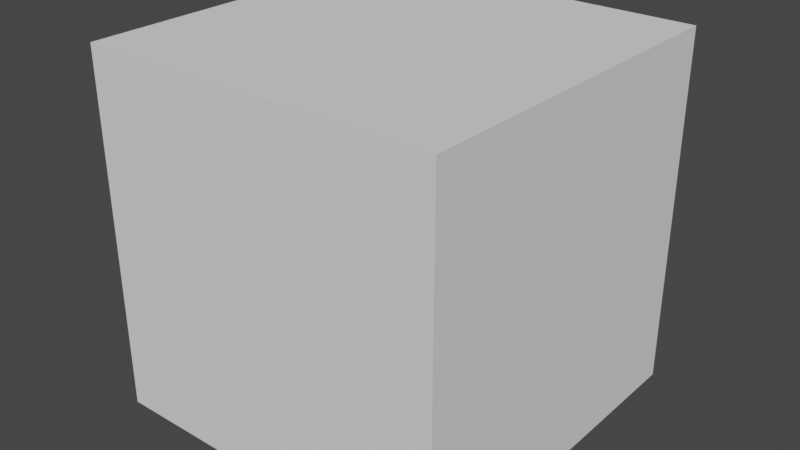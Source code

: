 # Source: level1.blend  (saved by Blender 3.1.7; exported with 4.5.12 LTS)
import bpy
from mathutils import Matrix  # noqa: F401  (used for matrix-valued properties, if any)

bpy.ops.wm.read_factory_settings(use_empty=True)
scene = bpy.context.scene
scene.name = 'Scene'

# ---- collections
col_collection = bpy.data.collections.new('Collection'); scene.collection.children.link(col_collection)

# ---- world
world_world = bpy.data.worlds.new('World'); scene.world = world_world
world_world.use_nodes = True; world_world.node_tree.nodes.clear()
_N = world_world.node_tree.nodes; _L = world_world.node_tree.links
n0 = _N.new('ShaderNodeOutputWorld'); n0.name = 'World Output'; n0.location = (300, 300)
n1 = _N.new('ShaderNodeBackground'); n1.name = 'Background'; n1.location = (10, 300)
n1.inputs[0].default_value = (0.05088, 0.05088, 0.05088, 1.0)
_L.new(n1.outputs[0], n0.inputs[0])
n0.is_active_output = True
world_world.color = (0.05088, 0.05088, 0.05088)
world_world.use_sun_shadow = False
world_world.sun_shadow_jitter_overblur = 0.0

# ---- meshes
me_cube_003 = bpy.data.meshes.new('Cube.003')
me_cube_003.from_pydata([(-1.0, -1.0, -1.0), (-1.0, -1.0, 1.0), (-1.0, 1.0, -1.0), (-1.0, 1.0, 1.0), (1.0, -1.0, -1.0), (1.0, -1.0, 1.0), (1.0, 1.0, -1.0), (1.0, 1.0, 1.0)], [], [(0, 1, 3, 2), (2, 3, 7, 6), (6, 7, 5, 4), (4, 5, 1, 0), (2, 6, 4, 0), (7, 3, 1, 5)])
_uv = me_cube_003.uv_layers.new(name='UVMap')
_uv.uv.foreach_set('vector', [0.375, 0.0, 0.625, 0.0, 0.625, 0.25, 0.375, 0.25, 0.375, 0.25, 0.625, 0.25, 0.625, 0.5, 0.375, 0.5, 0.375, 0.5, 0.625, 0.5, 0.625, 0.75, 0.375, 0.75, 0.375, 0.75, 0.625, 0.75, 0.625, 1.0, 0.375, 1.0, 0.125, 0.5, 0.375, 0.5, 0.375, 0.75, 0.125, 0.75, 0.625, 0.5, 0.875, 0.5, 0.875, 0.75, 0.625, 0.75])
me_cube_003.use_remesh_fix_poles = True
me_cube_003.use_remesh_preserve_attributes = False
me_cube_003.update()

# ---- objects
ob_cube = bpy.data.objects.new('Cube', me_cube_003)

# ---- transforms, parenting, visibility, modifiers, constraints
ob_cube.location = (0.0, 0.0, 0.0)

# ---- collection membership
col_collection.objects.link(ob_cube)

# ---- scene / render settings (as saved in the file)
scene.frame_start = 1; scene.frame_end = 250; scene.frame_set(1)
scene.render.engine = 'BLENDER_EEVEE_NEXT'
scene.render.filter_size = 0.01
scene.cycles.sampling_pattern = 'TABULATED_SOBOL'
scene.cycles.use_light_tree = False
scene.view_settings.view_transform = 'Filmic'
bpy.context.view_layer.update()

# ---- added for rendering (the .blend has no active camera and no usable light): camera, sun
cam_auto = bpy.data.cameras.new('AutoCamera')
cam_auto.lens = 50.0
cam_auto.sensor_width = 36.0
cam_auto.clip_end = 1000.0
ob_auto_camera = bpy.data.objects.new('AutoCamera', cam_auto)
scene.collection.objects.link(ob_auto_camera)
ob_auto_camera.location = (3.20507, -3.84609, 2.56406)
ob_auto_camera.rotation_euler = (1.09748, -7.21219e-08, 0.694738)
scene.camera = ob_auto_camera
light_auto_sun = bpy.data.lights.new('AutoSun', 'SUN')
light_auto_sun.energy = 3.0
light_auto_sun.angle = 0.0523599
ob_auto_sun = bpy.data.objects.new('AutoSun', light_auto_sun)
scene.collection.objects.link(ob_auto_sun)
ob_auto_sun.rotation_euler = (0.872665, 0.174533, 0.523599)
bpy.context.view_layer.update()

